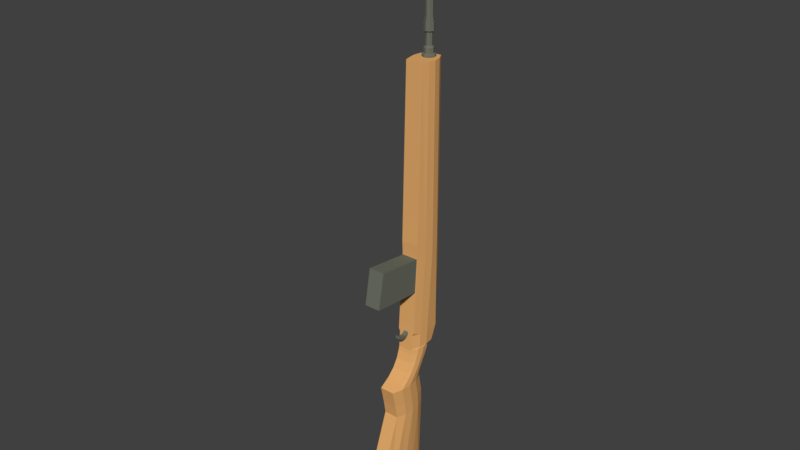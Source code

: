 # Source: weapon_semiauto.blend  (saved by Blender 2.78.0; exported with 4.5.12 LTS)
import bpy
from mathutils import Matrix  # noqa: F401  (used for matrix-valued properties, if any)

bpy.ops.wm.read_factory_settings(use_empty=True)
scene = bpy.context.scene
scene.name = 'Scene'

# ---- collections
col_collection_1 = bpy.data.collections.new('Collection 1'); scene.collection.children.link(col_collection_1)

# ---- materials (node trees are filled in below, after node groups)
mat_material_001 = bpy.data.materials.new('Material.001')
mat_material_001.alpha_threshold = 0.0
mat_material_001.use_transparent_shadow = False
mat_material_001.diffuse_color = (0.8, 0.4181, 0.1499, 1.0)
mat_material_001.roughness = 0.5
mat_material_001.specular_intensity = 0.0
mat_material_002 = bpy.data.materials.new('Material.002')
mat_material_002.alpha_threshold = 0.0
mat_material_002.use_transparent_shadow = False
mat_material_002.diffuse_color = (0.1527, 0.1626, 0.1271, 1.0)
mat_material_002.roughness = 0.5

# ---- material node trees

# ---- world
world_world = bpy.data.worlds.new('World'); scene.world = world_world
world_world.color = (0.05088, 0.05088, 0.05088)
world_world.use_sun_shadow = False
world_world.sun_shadow_jitter_overblur = 0.0
world_world.cycles.sampling_method = 'MANUAL'

# ---- meshes
me_cube_001 = bpy.data.meshes.new('Cube.001')
me_cube_001.from_pydata([(-0.1152, -0.8894, -3.352), (-0.1066, 0.1817, -3.448), (-0.1066, 0.603, 0.9364), (-0.1404, 0.1576, 3.666), (-0.1066, 0.603, 3.666), (-0.1404, 0.0805, 0.9364), (-0.1152, -0.158, -1.129), (-0.1066, 0.2522, -1.129), (-0.1152, -0.03329, -0.8712), (-0.1066, 0.4002, -0.8712), (-0.1066, 0.1891, -1.352), (-0.1152, -0.448, -1.352), (-0.1066, 0.2413, -1.647), (-0.1152, -0.3856, -1.647), (-0.1066, 0.2469, -1.849), (-0.1152, -0.3518, -1.849), (-0.1152, -0.01862, -0.81), (-0.1066, 0.4029, -0.81), (-0.1066, 0.3267, -0.9995), (-0.1152, -0.07791, -0.9995), (-0.1152, -0.2716, -1.242), (-0.1066, 0.205, -1.242), (-0.1152, -0.01742, -0.7897), (-0.1066, 0.5374, -0.7849), (0.06896, 0.4711, 4.208), (0.043, 0.4281, 5.221), (-0.043, 0.4281, 5.221), (-0.043, 0.5141, 5.221), (0.043, 0.5141, 4.208), (0.043, 0.5141, 5.221), (-0.06896, 0.4711, 4.208), (-0.04877, 0.5199, 4.208), (0.04876, 0.5199, 4.208), (0.04876, 0.4224, 4.147), (-0.04877, 0.5199, 4.147), (0.056, 0.4151, 4.147), (0.0792, 0.4711, 4.147), (-0.0792, 0.4711, 4.147), (-0.056, 0.5271, 4.147), (0.056, 0.5271, 4.147), (0.0792, 0.4711, 4.026), (-0.056, 0.4151, 4.026), (-0.0792, 0.4711, 4.026), (-0.056, 0.5271, 4.026), (0.056, 0.5271, 4.026), (0.03804, 0.4331, 4.026), (-0.03804, 0.4331, 4.026), (-0.03804, 0.5092, 4.026), (0.03804, 0.5092, 4.026), (0.03804, 0.4331, 3.819), (0.0538, 0.4711, 3.819), (-0.03804, 0.4331, 3.819), (-0.0538, 0.4711, 3.819), (0.03804, 0.5092, 3.819), (0.05311, 0.418, 3.793), (0.07511, 0.4711, 3.793), (-0.05311, 0.418, 3.793), (-0.07511, 0.4711, 3.793), (-0.05311, 0.5242, 3.793), (0.05311, 0.5242, 3.793), (0.05311, 0.418, 3.714), (0.07511, 0.4711, 3.714), (-0.05311, 0.418, 3.714), (-0.07511, 0.4711, 3.714), (-0.05311, 0.5242, 3.714), (0.05311, 0.5242, 3.714), (0.07257, 0.3986, 3.698), (0.1026, 0.4711, 3.698), (-0.07257, 0.3986, 3.698), (-0.1026, 0.4711, 3.698), (-0.07257, 0.5437, 3.698), (0.07257, 0.5437, 3.698), (0.07257, 0.3986, 3.666), (0.1026, 0.4711, 3.666), (-0.07257, 0.3986, 3.666), (-0.1026, 0.4711, 3.666), (-0.07257, 0.5437, 3.666), (0.07257, 0.5437, 3.666), (0.0984, 0.4711, 5.317), (-0.06958, 0.4016, 5.317), (-0.06958, 0.5407, 5.317), (0.06958, 0.4016, 5.462), (-0.06958, 0.4016, 5.462), (-0.0984, 0.4711, 5.462), (0.07407, 0.4711, 5.462), (-0.05237, 0.4188, 5.462), (-0.07407, 0.4711, 5.462), (-0.05237, 0.5235, 5.462), (0.05237, 0.5235, 5.462), (0.07407, 0.4711, 5.482), (-0.07407, 0.4711, 5.482), (0.05775, 0.4711, 5.482), (0.04083, 0.4303, 5.482), (-0.04083, 0.4303, 5.482), (-0.05775, 0.4711, 5.482), (-0.04083, 0.512, 5.482), (-0.1683, -0.6216, -3.376), (-0.1852, -0.3538, -3.4), (-0.1683, -0.08605, -3.424), (-0.1683, 0.5039, 0.9364), (-0.1852, 0.3769, 0.9364), (-0.1683, 0.2326, 0.9364), (-0.1683, 0.4916, 3.666), (-0.1852, 0.3803, 3.666), (-0.1683, 0.269, 3.666), (-0.1683, 0.1497, -1.129), (-0.1852, 0.04715, -1.129), (-0.1683, -0.0554, -1.129), (-0.1683, 0.2918, -0.8712), (-0.1852, 0.1835, -0.8712), (-0.1683, 0.07508, -0.8712), (-0.1683, 0.02984, -1.352), (-0.1852, -0.1294, -1.352), (-0.1683, -0.2887, -1.352), (-0.1683, 0.08456, -1.647), (-0.1852, -0.07216, -1.647), (-0.1683, -0.2289, -1.647), (-0.1683, 0.09727, -1.849), (-0.1852, -0.05241, -1.849), (-0.1683, -0.2021, -1.849), (-0.1683, 0.2975, -0.81), (-0.1852, 0.1922, -0.81), (-0.1683, 0.08677, -0.81), (-0.1683, 0.2255, -0.9995), (-0.1852, 0.1244, -0.9995), (-0.1683, 0.02324, -0.9995), (-0.1683, 0.08585, -1.242), (-0.1852, -0.03331, -1.242), (-0.1683, -0.1525, -1.242), (-0.1683, 0.3987, -0.7861), (-0.1852, 0.26, -0.7873), (-0.1683, 0.1213, -0.7885), (-0.1404, 0.04842, 0.1584), (-0.1404, 0.08838, 0.7337), (-0.1066, 0.6066, 0.7343), (-0.1066, 0.5986, 0.1605), (-0.1683, 0.2326, 0.7339), (-0.1683, 0.1906, 0.1589), (-0.1852, 0.3769, 0.734), (-0.1852, 0.3327, 0.1594), (-0.1683, 0.4992, 0.7342), (-0.1683, 0.4992, 0.16), (-0.1266, 0.04955, 0.1746), (-0.1266, 0.08725, 0.7175), (-0.1266, -0.7573, 0.2459), (-0.1266, -0.655, 0.8049), (-0.1066, 0.557, -0.5526), (-0.1683, 0.1383, -0.5557), (-0.1852, 0.2779, -0.5547), (-0.1683, 0.4992, -0.5537), (-0.1152, -0.001248, -0.5568), (-0.1404, 0.001876, -0.5118), (-0.1066, 0.5607, -0.5078), (-0.1683, 0.1416, -0.5108), (-0.1852, 0.2813, -0.5098), (-0.1683, 0.4992, -0.5088), (-0.03636, -0.001248, -0.5568), (-0.03636, 0.001876, -0.5118), (-0.03636, -0.1963, -0.5501), (-0.03636, -0.1932, -0.5051), (-0.03636, -0.09876, -0.5957), (-0.03636, -0.09564, -0.5508), (-0.03636, -0.05, -0.5936), (-0.03636, -0.04688, -0.5486), (-0.03636, -0.1475, -0.5864), (-0.03636, -0.1444, -0.5414), (-0.1404, 0.0684, 0.446), (-0.1066, 0.6066, 0.4474), (-0.1683, 0.2116, 0.4464), (-0.1852, 0.3548, 0.4467), (-0.1683, 0.4992, 0.4471), (-0.1266, 0.0684, 0.446), (-0.1266, -0.7061, 0.5254), (0.1152, -0.8894, -3.352), (0.1066, 0.1817, -3.448), (0.1066, 0.603, 0.9364), (-1.004e-07, 0.0805, 0.9364), (0.1404, 0.1576, 3.666), (0.1066, 0.603, 3.666), (0.1404, 0.0805, 0.9364), (-2.935e-07, 0.603, 0.9364), (5.817e-07, -0.8894, -3.352), (1.932e-07, 0.1817, -3.448), (-3.351e-07, 0.1576, 3.666), (-4.996e-07, 0.603, 3.666), (-7.944e-09, 0.2522, -1.129), (0.1152, -0.158, -1.129), (0.1066, 0.2522, -1.129), (1.436e-07, -0.158, -1.129), (-8.212e-08, 0.4002, -0.8712), (0.1152, -0.03329, -0.8712), (0.1066, 0.4002, -0.8712), (7.808e-08, -0.03329, -0.8712), (3.215e-08, 0.1891, -1.352), (0.1066, 0.1891, -1.352), (2.676e-07, -0.448, -1.352), (0.1152, -0.448, -1.352), (0.1066, 0.2413, -1.647), (2.669e-07, -0.3856, -1.647), (3.521e-08, 0.2413, -1.647), (0.1152, -0.3856, -1.647), (0.1066, 0.2469, -1.849), (2.696e-07, -0.3518, -1.849), (4.833e-08, 0.2469, -1.849), (0.1152, -0.3518, -1.849), (-8.775e-08, 0.4029, -0.81), (0.1152, -0.01862, -0.81), (0.1066, 0.4029, -0.81), (6.803e-08, -0.01862, -0.81), (0.1066, 0.3267, -0.9995), (1.043e-07, -0.07791, -0.9995), (-4.527e-08, 0.3267, -0.9995), (0.1152, -0.07791, -0.9995), (1.798e-08, 0.205, -1.242), (0.1152, -0.2716, -1.242), (0.1066, 0.205, -1.242), (1.941e-07, -0.2716, -1.242), (-1.393e-07, 0.5374, -0.7849), (0.1152, -0.01742, -0.7897), (0.1066, 0.5374, -0.7849), (6.606e-08, -0.01742, -0.7897), (-0.04877, 0.4224, 4.208), (-0.06081, 0.4711, 4.208), (-0.06081, 0.4711, 5.221), (-0.043, 0.4281, 4.208), (-4.693e-07, 0.4103, 4.208), (-5.458e-07, 0.4103, 5.221), (0.043, 0.4281, 4.208), (0.06081, 0.4711, 4.208), (0.06081, 0.4711, 5.221), (-5.143e-07, 0.5319, 4.208), (-5.907e-07, 0.5319, 5.221), (-0.043, 0.5141, 4.208), (-4.663e-07, 0.4022, 4.208), (0.04876, 0.4224, 4.208), (-5.173e-07, 0.5401, 4.208), (-0.04877, 0.4224, 4.147), (-0.06896, 0.4711, 4.147), (-4.617e-07, 0.4022, 4.147), (0.06896, 0.4711, 4.147), (0.04876, 0.5199, 4.147), (-5.127e-07, 0.5401, 4.147), (-0.056, 0.4151, 4.147), (-4.579e-07, 0.3919, 4.147), (-5.164e-07, 0.5503, 4.147), (-4.488e-07, 0.3919, 4.026), (0.056, 0.4151, 4.026), (-5.074e-07, 0.5503, 4.026), (-0.0538, 0.4711, 4.026), (-4.582e-07, 0.4173, 4.026), (0.0538, 0.4711, 4.026), (-4.98e-07, 0.5249, 4.026), (-4.426e-07, 0.4173, 3.819), (-4.823e-07, 0.5249, 3.819), (-0.03804, 0.5092, 3.819), (-4.327e-07, 0.396, 3.793), (-4.882e-07, 0.5462, 3.793), (-4.267e-07, 0.396, 3.714), (-4.823e-07, 0.5462, 3.714), (-4.154e-07, 0.3685, 3.698), (-4.912e-07, 0.5738, 3.698), (-4.13e-07, 0.3685, 3.666), (-4.888e-07, 0.5738, 3.666), (-0.0984, 0.4711, 5.317), (-5.392e-07, 0.3727, 5.317), (0.06958, 0.4016, 5.317), (0.06958, 0.5407, 5.317), (-6.119e-07, 0.5695, 5.317), (-5.501e-07, 0.3727, 5.462), (0.0984, 0.4711, 5.462), (0.06958, 0.5407, 5.462), (-6.228e-07, 0.5695, 5.462), (-0.06958, 0.5407, 5.462), (-5.591e-07, 0.3971, 5.462), (0.05237, 0.4188, 5.462), (-6.139e-07, 0.5452, 5.462), (-0.05237, 0.4188, 5.482), (-5.606e-07, 0.3971, 5.482), (0.05237, 0.4188, 5.482), (0.05237, 0.5235, 5.482), (-6.154e-07, 0.5452, 5.482), (-0.05237, 0.5235, 5.482), (-5.667e-07, 0.4134, 5.482), (0.04083, 0.512, 5.482), (-6.093e-07, 0.5289, 5.482), (-0.05775, 0.4711, 6.104), (-0.04083, 0.4303, 6.104), (-6.136e-07, 0.4134, 6.104), (0.04083, 0.4303, 6.104), (0.05775, 0.4711, 6.104), (0.04083, 0.512, 6.104), (-6.563e-07, 0.5289, 6.104), (-0.04083, 0.512, 6.104), (0.1683, -0.6216, -3.376), (0.1852, -0.3538, -3.4), (0.1683, -0.08605, -3.424), (0.1683, 0.5039, 0.9364), (0.1852, 0.3769, 0.9364), (0.1683, 0.2326, 0.9364), (0.1683, 0.4916, 3.666), (0.1852, 0.3803, 3.666), (0.1683, 0.269, 3.666), (-4.585e-07, 0.4916, 3.666), (-4.173e-07, 0.3803, 3.666), (-3.762e-07, 0.269, 3.666), (2.903e-07, -0.08605, -3.424), (3.874e-07, -0.3538, -3.4), (4.846e-07, -0.6216, -3.376), (0.1683, 0.1497, -1.129), (0.1852, 0.04715, -1.129), (0.1683, -0.0554, -1.129), (0.1683, 0.2918, -0.8712), (0.1852, 0.1835, -0.8712), (0.1683, 0.07508, -0.8712), (0.1683, 0.02984, -1.352), (0.1852, -0.1294, -1.352), (0.1683, -0.2887, -1.352), (0.1683, 0.08456, -1.647), (0.1852, -0.07216, -1.647), (0.1683, -0.2289, -1.647), (0.1683, 0.09727, -1.849), (0.1852, -0.05241, -1.849), (0.1683, -0.2021, -1.849), (0.1683, 0.2975, -0.81), (0.1852, 0.1922, -0.81), (0.1683, 0.08677, -0.81), (0.1683, 0.2255, -0.9995), (0.1852, 0.1244, -0.9995), (0.1683, 0.02324, -0.9995), (0.1683, 0.08585, -1.242), (0.1852, -0.03331, -1.242), (0.1683, -0.1525, -1.242), (0.1683, 0.3987, -0.7861), (0.1852, 0.26, -0.7873), (0.1683, 0.1213, -0.7885), (-2.333e-07, 0.5986, 0.1605), (-2.796e-07, 0.6066, 0.7343), (0.1404, 0.04842, 0.1584), (0.1404, 0.08838, 0.7337), (0.1066, 0.6066, 0.7343), (0.1066, 0.5986, 0.1605), (-8.806e-08, 0.08838, 0.7337), (-2.985e-08, 0.04842, 0.1584), (0.1683, 0.2326, 0.7339), (0.1683, 0.1906, 0.1589), (0.1852, 0.3769, 0.734), (0.1852, 0.3327, 0.1594), (0.1683, 0.4992, 0.7342), (0.1683, 0.4992, 0.16), (0.1266, 0.04955, 0.1746), (0.1266, 0.08725, 0.7175), (-8.641e-08, 0.08725, 0.7175), (-3.149e-08, 0.04955, 0.1746), (0.1266, -0.7573, 0.2459), (0.1266, -0.655, 0.8049), (1.813e-07, -0.655, 0.8049), (2.613e-07, -0.7573, 0.2459), (0.1066, 0.557, -0.5526), (0.1683, 0.1383, -0.5557), (0.1852, 0.2779, -0.5547), (0.1683, 0.4992, -0.5537), (-1.641e-07, 0.557, -0.5526), (0.1152, -0.001248, -0.5568), (-1.689e-07, 0.5607, -0.5078), (0.1404, 0.001876, -0.5118), (0.1066, 0.5607, -0.5078), (3.795e-08, 0.001876, -0.5118), (0.1683, 0.1416, -0.5108), (0.1852, 0.2813, -0.5098), (0.1683, 0.4992, -0.5088), (4.25e-08, -0.001248, -0.5568), (0.03636, -0.001248, -0.5568), (0.03636, 0.001876, -0.5118), (1.141e-07, -0.1963, -0.5501), (0.03636, -0.1963, -0.5501), (0.03636, -0.1932, -0.5051), (1.095e-07, -0.1932, -0.5051), (7.692e-08, -0.09564, -0.5508), (8.147e-08, -0.09876, -0.5957), (0.03636, -0.09876, -0.5957), (0.03636, -0.09564, -0.5508), (5.874e-08, -0.04688, -0.5486), (0.03636, -0.05, -0.5936), (0.03636, -0.04688, -0.5486), (6.329e-08, -0.05, -0.5936), (9.878e-08, -0.1475, -0.5864), (9.423e-08, -0.1444, -0.5414), (0.03636, -0.1475, -0.5864), (0.03636, -0.1444, -0.5414), (-2.579e-07, 0.6066, 0.4474), (0.1404, 0.0684, 0.446), (0.1066, 0.6066, 0.4474), (-5.895e-08, 0.0684, 0.446), (0.1683, 0.2116, 0.4464), (0.1852, 0.3548, 0.4467), (0.1683, 0.4992, 0.4471), (0.1266, 0.0684, 0.446), (0.1266, -0.7061, 0.5254), (2.213e-07, -0.7061, 0.5254)], [], [(211, 185, 7, 18), (102, 4, 2, 99), (302, 184, 4, 102), (117, 14, 1, 98), (176, 183, 3, 5), (203, 182, 1, 14), (216, 188, 6, 20), (184, 180, 2, 4), (341, 176, 5, 133), (98, 1, 182, 305), (123, 18, 7, 105), (120, 17, 9, 108), (210, 192, 8, 19), (205, 189, 9, 17), (198, 195, 11, 13), (213, 193, 10, 21), (126, 21, 10, 111), (202, 198, 13, 15), (193, 199, 12, 10), (111, 10, 12, 114), (181, 202, 15, 0), (199, 203, 14, 12), (114, 12, 14, 117), (217, 205, 17, 23), (129, 23, 17, 120), (192, 208, 16, 8), (188, 210, 19, 6), (108, 9, 18, 123), (189, 211, 18, 9), (105, 7, 21, 126), (185, 213, 21, 7), (195, 216, 20, 11), (149, 146, 23, 129), (361, 217, 23, 146), (208, 220, 22, 16), (28, 228, 24, 32), (228, 229, 25, 227), (232, 230, 235, 31), (227, 25, 226, 225), (225, 226, 26, 224), (228, 227, 234, 24), (224, 26, 223, 222), (222, 232, 31, 30), (222, 223, 27, 232), (224, 222, 30, 221), (232, 27, 231, 230), (223, 26, 79, 263), (31, 235, 241, 34), (230, 231, 29, 28), (28, 29, 229, 228), (230, 28, 32, 235), (234, 233, 238, 33), (235, 32, 240, 241), (30, 31, 34, 237), (24, 234, 33, 239), (221, 30, 237, 236), (32, 24, 239, 240), (39, 36, 40, 44), (237, 34, 38, 37), (241, 240, 39, 244), (33, 238, 243, 35), (236, 237, 37, 242), (34, 241, 244, 38), (240, 239, 36, 39), (239, 33, 35, 36), (246, 245, 249, 45), (36, 35, 246, 40), (243, 242, 41, 245), (37, 38, 43, 42), (244, 39, 44, 247), (35, 243, 245, 246), (242, 37, 42, 41), (38, 244, 247, 43), (251, 48, 53, 253), (41, 42, 248, 46), (43, 247, 251, 47), (44, 40, 250, 48), (40, 246, 45, 250), (245, 41, 46, 249), (42, 43, 47, 248), (247, 44, 48, 251), (50, 49, 54, 55), (45, 249, 252, 49), (46, 248, 52, 51), (47, 251, 253, 254), (48, 250, 50, 53), (250, 45, 49, 50), (249, 46, 51, 252), (248, 47, 254, 52), (58, 256, 258, 64), (252, 51, 56, 255), (52, 254, 58, 57), (253, 53, 59, 256), (49, 252, 255, 54), (51, 52, 57, 56), (254, 253, 256, 58), (53, 50, 55, 59), (60, 257, 259, 66), (59, 55, 61, 65), (55, 54, 60, 61), (255, 56, 62, 257), (57, 58, 64, 63), (256, 59, 65, 258), (54, 255, 257, 60), (56, 57, 63, 62), (69, 70, 76, 75), (62, 63, 69, 68), (64, 258, 260, 70), (65, 61, 67, 71), (61, 60, 66, 67), (257, 62, 68, 259), (63, 64, 70, 69), (258, 65, 71, 260), (73, 72, 261, 74, 75, 76, 262, 77), (260, 71, 77, 262), (66, 259, 261, 72), (68, 69, 75, 74), (70, 260, 262, 76), (71, 67, 73, 77), (67, 66, 72, 73), (259, 68, 74, 261), (80, 263, 83, 272), (229, 29, 266, 78), (27, 223, 263, 80), (226, 25, 265, 264), (231, 27, 80, 267), (25, 229, 78, 265), (26, 226, 264, 79), (29, 231, 267, 266), (270, 271, 275, 88), (79, 264, 268, 82), (265, 78, 269, 81), (78, 266, 270, 269), (267, 80, 272, 271), (263, 79, 82, 83), (264, 265, 81, 268), (275, 87, 281, 280), (272, 83, 86, 87), (82, 268, 273, 85), (81, 269, 84, 274), (269, 270, 88, 84), (271, 272, 87, 275), (83, 82, 85, 86), (268, 81, 274, 273), (278, 89, 91, 92), (86, 85, 276, 90), (88, 275, 280, 279), (87, 86, 90, 281), (85, 273, 277, 276), (274, 84, 89, 278), (84, 88, 279, 89), (89, 279, 283, 91), (280, 281, 95, 284), (90, 276, 93, 94), (277, 278, 92, 282), (281, 90, 94, 95), (276, 277, 282, 93), (95, 94, 285, 292), (93, 282, 287, 286), (92, 91, 289, 288), (91, 283, 290, 289), (284, 95, 292, 291), (94, 93, 286, 285), (282, 92, 288, 287), (150, 147, 131, 22), (147, 148, 130, 131), (148, 149, 129, 130), (6, 107, 128, 20), (107, 106, 127, 128), (106, 105, 126, 127), (8, 110, 125, 19), (110, 109, 124, 125), (109, 108, 123, 124), (22, 131, 122, 16), (131, 130, 121, 122), (130, 129, 120, 121), (13, 116, 119, 15), (116, 115, 118, 119), (115, 114, 117, 118), (11, 113, 116, 13), (113, 112, 115, 116), (112, 111, 114, 115), (20, 128, 113, 11), (128, 127, 112, 113), (127, 126, 111, 112), (16, 122, 110, 8), (122, 121, 109, 110), (121, 120, 108, 109), (19, 125, 107, 6), (125, 124, 106, 107), (124, 123, 105, 106), (0, 96, 307, 181), (96, 97, 306, 307), (97, 98, 305, 306), (15, 119, 96, 0), (119, 118, 97, 96), (118, 117, 98, 97), (183, 304, 104, 3), (304, 303, 103, 104), (303, 302, 102, 103), (3, 104, 101, 5), (104, 103, 100, 101), (103, 102, 99, 100), (100, 99, 140, 138), (169, 170, 141, 139), (101, 100, 138, 136), (168, 169, 139, 137), (5, 101, 136, 133), (166, 168, 137, 132), (180, 336, 134, 2), (389, 335, 135, 167), (99, 2, 134, 140), (170, 167, 135, 141), (366, 342, 132, 151), (166, 132, 142, 171), (142, 352, 356, 144), (341, 133, 143, 351), (132, 342, 352, 142), (398, 355, 145, 172), (171, 142, 144, 172), (351, 143, 145, 355), (220, 370, 150, 22), (154, 155, 149, 148), (153, 154, 148, 147), (151, 153, 147, 150), (363, 361, 146, 152), (155, 152, 146, 149), (141, 135, 152, 155), (335, 363, 152, 135), (132, 137, 153, 151), (137, 139, 154, 153), (139, 141, 155, 154), (151, 150, 156, 157), (164, 385, 373, 158), (366, 151, 157), (150, 370, 156), (373, 376, 159, 158), (165, 164, 158, 159), (386, 165, 159, 376), (381, 163, 161, 377), (163, 162, 160, 161), (162, 384, 378, 160), (156, 370, 384, 162), (157, 156, 162, 163), (366, 157, 163, 381), (377, 161, 165, 386), (161, 160, 164, 165), (160, 378, 385, 164), (143, 171, 172, 145), (356, 398, 172, 144), (133, 166, 171, 143), (140, 134, 167, 170), (336, 389, 167, 134), (133, 136, 168, 166), (136, 138, 169, 168), (138, 140, 170, 169), (211, 209, 187, 185), (299, 296, 175, 178), (302, 299, 178, 184), (320, 295, 174, 201), (176, 179, 177, 183), (203, 201, 174, 182), (216, 214, 186, 188), (184, 178, 175, 180), (341, 338, 179, 176), (295, 305, 182, 174), (326, 308, 187, 209), (323, 311, 191, 207), (210, 212, 190, 192), (205, 207, 191, 189), (198, 200, 196, 195), (213, 215, 194, 193), (329, 314, 194, 215), (202, 204, 200, 198), (193, 194, 197, 199), (314, 317, 197, 194), (181, 173, 204, 202), (199, 197, 201, 203), (317, 320, 201, 197), (217, 219, 207, 205), (332, 323, 207, 219), (192, 190, 206, 208), (188, 186, 212, 210), (311, 326, 209, 191), (189, 191, 209, 211), (308, 329, 215, 187), (185, 187, 215, 213), (195, 196, 214, 216), (360, 332, 219, 357), (361, 357, 219, 217), (208, 206, 218, 220), (224, 221, 233, 225), (225, 233, 234, 227), (221, 236, 238, 233), (236, 242, 243, 238), (267, 271, 270, 266), (274, 278, 277, 273), (280, 284, 283, 279), (286, 287, 288, 289, 290, 291, 292, 285), (284, 291, 290, 283), (362, 218, 334, 358), (358, 334, 333, 359), (359, 333, 332, 360), (186, 214, 331, 310), (310, 331, 330, 309), (309, 330, 329, 308), (190, 212, 328, 313), (313, 328, 327, 312), (312, 327, 326, 311), (218, 206, 325, 334), (334, 325, 324, 333), (333, 324, 323, 332), (200, 204, 322, 319), (319, 322, 321, 318), (318, 321, 320, 317), (196, 200, 319, 316), (316, 319, 318, 315), (315, 318, 317, 314), (214, 196, 316, 331), (331, 316, 315, 330), (330, 315, 314, 329), (206, 190, 313, 325), (325, 313, 312, 324), (324, 312, 311, 323), (212, 186, 310, 328), (328, 310, 309, 327), (327, 309, 308, 326), (173, 181, 307, 293), (293, 307, 306, 294), (294, 306, 305, 295), (204, 173, 293, 322), (322, 293, 294, 321), (321, 294, 295, 320), (183, 177, 301, 304), (304, 301, 300, 303), (303, 300, 299, 302), (177, 179, 298, 301), (301, 298, 297, 300), (300, 297, 296, 299), (297, 345, 347, 296), (394, 346, 348, 395), (298, 343, 345, 297), (393, 344, 346, 394), (179, 338, 343, 298), (390, 337, 344, 393), (180, 175, 339, 336), (389, 391, 340, 335), (296, 347, 339, 175), (395, 348, 340, 391), (366, 364, 337, 342), (390, 396, 349, 337), (349, 353, 356, 352), (341, 351, 350, 338), (337, 349, 352, 342), (392, 351, 341), (398, 397, 354, 355), (396, 397, 353, 349), (351, 355, 354, 350), (392, 398, 355, 351), (220, 218, 362, 370), (368, 359, 360, 369), (367, 358, 359, 368), (364, 362, 358, 367), (363, 365, 357, 361), (369, 360, 357, 365), (348, 369, 365, 340), (335, 340, 365, 363), (337, 364, 367, 344), (344, 367, 368, 346), (346, 368, 369, 348), (364, 372, 371, 362), (387, 374, 373, 385), (366, 372, 364), (362, 371, 370), (373, 374, 375, 376), (388, 375, 374, 387), (386, 376, 375, 388), (381, 377, 380, 383), (383, 380, 379, 382), (382, 379, 378, 384), (371, 382, 384, 370), (372, 383, 382, 371), (366, 381, 383, 372), (377, 386, 388, 380), (380, 388, 387, 379), (379, 387, 385, 378), (352, 356, 398, 392), (350, 354, 397, 396), (356, 353, 397, 398), (342, 352, 392), (338, 350, 396, 390), (347, 395, 391, 339), (336, 339, 391, 389), (338, 390, 393, 343), (343, 393, 394, 345), (345, 394, 395, 347)])
me_cube_001.polygons.foreach_set('material_index', [0, 0, 0, 0, 0, 0, 0, 0, 0, 0, 0, 0, 0, 0, 0, 0, 0, 0, 0, 0, 0, 0, 0, 0, 0, 0, 0, 0, 0, 0, 0, 0, 0, 0, 0, 1, 1, 1, 1, 1, 1, 1, 1, 1, 1, 1, 1, 1, 1, 1, 1, 1, 1, 1, 1, 1, 1, 1, 1, 1, 1, 1, 1, 1, 1, 1, 1, 1, 1, 1, 1, 1, 1, 1, 1, 1, 1, 1, 1, 1, 1, 1, 1, 1, 1, 1, 1, 1, 1, 1, 1, 1, 1, 1, 1, 1, 1, 1, 1, 1, 1, 1, 1, 1, 1, 1, 1, 1, 1, 1, 1, 1, 1, 0, 1, 1, 1, 1, 1, 1, 1, 1, 1, 1, 1, 1, 1, 1, 1, 1, 1, 1, 1, 1, 1, 1, 1, 1, 1, 1, 1, 1, 1, 1, 1, 1, 1, 1, 1, 1, 1, 1, 1, 1, 1, 1, 1, 1, 1, 1, 1, 1, 1, 1, 0, 0, 0, 0, 0, 0, 0, 0, 0, 0, 0, 0, 0, 0, 0, 0, 0, 0, 0, 0, 0, 0, 0, 0, 0, 0, 0, 0, 0, 0, 0, 0, 0, 0, 0, 0, 0, 0, 0, 0, 0, 0, 0, 0, 0, 0, 0, 0, 0, 0, 0, 1, 0, 0, 1, 1, 1, 0, 0, 0, 0, 0, 0, 0, 0, 0, 0, 0, 0, 1, 0, 0, 1, 1, 1, 1, 1, 1, 1, 1, 1, 1, 1, 1, 1, 1, 0, 0, 0, 0, 0, 0, 0, 0, 0, 0, 0, 0, 0, 0, 0, 0, 0, 0, 0, 0, 0, 0, 0, 0, 0, 0, 0, 0, 0, 0, 0, 0, 0, 0, 0, 0, 0, 0, 0, 0, 0, 1, 1, 1, 1, 1, 1, 1, 1, 1, 0, 0, 0, 0, 0, 0, 0, 0, 0, 0, 0, 0, 0, 0, 0, 0, 0, 0, 0, 0, 0, 0, 0, 0, 0, 0, 0, 0, 0, 0, 0, 0, 0, 0, 0, 0, 0, 0, 0, 0, 0, 0, 0, 0, 0, 0, 0, 0, 0, 0, 0, 1, 0, 0, 0, 1, 1, 1, 1, 0, 0, 0, 0, 0, 0, 0, 0, 0, 0, 0, 0, 1, 0, 0, 1, 1, 1, 1, 1, 1, 1, 1, 1, 1, 1, 1, 1, 1, 1, 0, 0, 0, 0, 0, 0, 0])
me_cube_001.materials.append(mat_material_001)
me_cube_001.materials.append(mat_material_002)
me_cube_001.use_remesh_preserve_volume = False
me_cube_001.use_remesh_preserve_attributes = False
me_cube_001.use_mirror_vertex_groups = False
me_cube_001.update()

# ---- objects
ob_cube = bpy.data.objects.new('Cube', me_cube_001)

# ---- transforms, parenting, visibility, modifiers, constraints
ob_cube.location = (0.0, 0.0, 0.0)
ob_cube.lineart.crease_threshold = 0.0

# ---- collection membership
col_collection_1.objects.link(ob_cube)

# ---- scene / render settings (as saved in the file)
scene.frame_start = 1; scene.frame_end = 250; scene.frame_set(1)
scene.render.engine = 'BLENDER_EEVEE_NEXT'
scene.render.resolution_percentage = 50
scene.render.dither_intensity = 0.0
scene.cycles.use_denoising = False
scene.cycles.samples = 128
scene.cycles.sampling_pattern = 'TABULATED_SOBOL'
scene.cycles.light_sampling_threshold = 0.0
scene.cycles.use_adaptive_sampling = False
scene.cycles.use_light_tree = False
scene.cycles.blur_glossy = 0.0
scene.cycles.sample_clamp_indirect = 0.0
scene.view_settings.view_transform = 'Standard'
bpy.context.view_layer.update()

# ---- added for rendering (the .blend has no active camera and no usable light): camera, sun
cam_auto = bpy.data.cameras.new('AutoCamera')
cam_auto.lens = 50.0
cam_auto.sensor_width = 36.0
cam_auto.clip_end = 1000.0
ob_auto_camera = bpy.data.objects.new('AutoCamera', cam_auto)
scene.collection.objects.link(ob_auto_camera)
ob_auto_camera.location = (8.95236, -10.8842, 8.48992)
ob_auto_camera.rotation_euler = (1.09748, -7.21219e-08, 0.694738)
scene.camera = ob_auto_camera
light_auto_sun = bpy.data.lights.new('AutoSun', 'SUN')
light_auto_sun.energy = 3.0
light_auto_sun.angle = 0.0523599
ob_auto_sun = bpy.data.objects.new('AutoSun', light_auto_sun)
scene.collection.objects.link(ob_auto_sun)
ob_auto_sun.rotation_euler = (0.872665, 0.174533, 0.523599)
bpy.context.view_layer.update()
